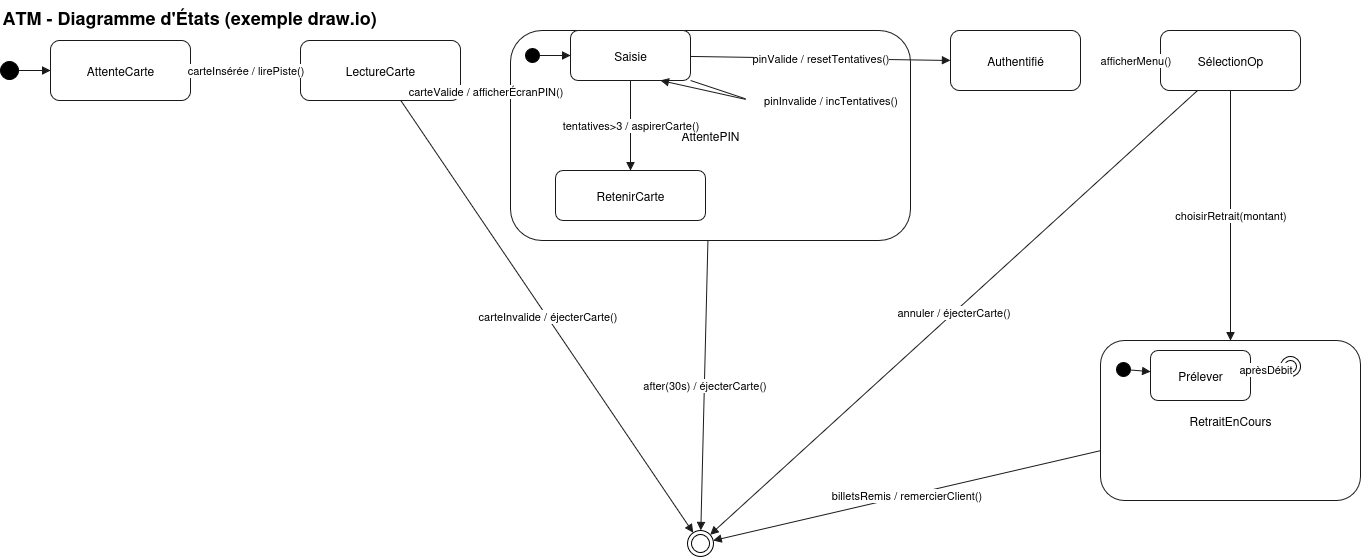

The diagram above was exported from draw.io. Its source (the exported page's mxGraphModel, read from the mxfile embedded in the PNG):
<mxGraphModel dx="1228" dy="579" grid="1" gridSize="10" guides="1" tooltips="1" connect="1" arrows="1" fold="1" page="1" pageScale="1" pageWidth="1600" pageHeight="1000" math="0" shadow="0">
  <root>
    <mxCell id="0" />
    <mxCell id="1" parent="0" />
    <mxCell id="ini" style="shape=ellipse;perimeter=ellipsePerimeter;html=1;fillColor=#000000;strokeColor=#000000;" parent="1" vertex="1">
      <mxGeometry x="40" y="71" width="18" height="18" as="geometry" />
    </mxCell>
    <mxCell id="AttenteCarte" value="AttenteCarte" style="rounded=1;whiteSpace=wrap;html=1;labelPosition=center;verticalLabelPosition=middle;align=center;verticalAlign=middle;strokeColor=#1a1a1a;fillColor=#ffffff;spacing=4;" parent="1" vertex="1">
      <mxGeometry x="90" y="50" width="140" height="60" as="geometry" />
    </mxCell>
    <mxCell id="LectureCarte" value="LectureCarte" style="rounded=1;whiteSpace=wrap;html=1;labelPosition=center;verticalLabelPosition=middle;align=center;verticalAlign=middle;strokeColor=#1a1a1a;fillColor=#ffffff;spacing=4;" parent="1" vertex="1">
      <mxGeometry x="340" y="50" width="160" height="60" as="geometry" />
    </mxCell>
    <mxCell id="FinSession" style="shape=doubleEllipse;perimeter=ellipsePerimeter;html=1;fillColor=#ffffff;strokeColor=#000000;" parent="1" vertex="1">
      <mxGeometry x="727" y="540" width="26" height="26" as="geometry" />
    </mxCell>
    <mxCell id="AttentePIN" value="AttentePIN" style="rounded=1;whiteSpace=wrap;html=1;labelPosition=center;verticalLabelPosition=middle;align=center;verticalAlign=middle;strokeColor=#1a1a1a;fillColor=#ffffff;spacing=4;container=1;recursiveResize=0;" parent="1" vertex="1">
      <mxGeometry x="550" y="40" width="400" height="210" as="geometry" />
    </mxCell>
    <mxCell id="PIN_init" style="shape=ellipse;perimeter=ellipsePerimeter;html=1;fillColor=#000000;strokeColor=#000000;" parent="AttentePIN" vertex="1">
      <mxGeometry x="15" y="18" width="14" height="14" as="geometry" />
    </mxCell>
    <mxCell id="Saisie" value="Saisie" style="rounded=1;whiteSpace=wrap;html=1;labelPosition=center;verticalLabelPosition=middle;align=center;verticalAlign=middle;strokeColor=#1a1a1a;fillColor=#ffffff;spacing=4;" parent="AttentePIN" vertex="1">
      <mxGeometry x="60" width="120" height="50" as="geometry" />
    </mxCell>
    <mxCell id="RetenirCarte" value="RetenirCarte" style="rounded=1;whiteSpace=wrap;html=1;labelPosition=center;verticalLabelPosition=middle;align=center;verticalAlign=middle;strokeColor=#1a1a1a;fillColor=#ffffff;spacing=4;" parent="AttentePIN" vertex="1">
      <mxGeometry x="45" y="140" width="150" height="50" as="geometry" />
    </mxCell>
    <mxCell id="e_pin_init_saisie" style="endArrow=block;endFill=1;html=1;rounded=1;strokeColor=#1a1a1a;labelBackgroundColor=#ffffff;" parent="AttentePIN" source="PIN_init" target="Saisie" edge="1">
      <mxGeometry relative="1" as="geometry" />
    </mxCell>
    <mxCell id="e_saisie_self" value="pinInvalide / incTentatives()" style="endArrow=block;endFill=1;html=1;rounded=1;strokeColor=#1a1a1a;labelBackgroundColor=#ffffff;entryX=0.75;entryY=1;entryDx=0;entryDy=0;exitX=1;exitY=1;exitDx=0;exitDy=0;" parent="AttentePIN" source="Saisie" target="Saisie" edge="1">
      <mxGeometry x="-0.1862" y="-80" relative="1" as="geometry">
        <mxPoint x="180" y="30" as="sourcePoint" />
        <Array as="points">
          <mxPoint x="240" y="70" />
        </Array>
        <mxPoint x="62" y="78" as="offset" />
      </mxGeometry>
    </mxCell>
    <mxCell id="e_saisie_ret" value="tentatives&amp;gt;3 / aspirerCarte()" style="endArrow=block;endFill=1;html=1;rounded=1;strokeColor=#1a1a1a;labelBackgroundColor=#ffffff;" parent="AttentePIN" source="Saisie" target="RetenirCarte" edge="1">
      <mxGeometry relative="1" as="geometry" />
    </mxCell>
    <mxCell id="AuthTop" value="Authentifié" style="rounded=1;whiteSpace=wrap;html=1;labelPosition=center;verticalLabelPosition=middle;align=center;verticalAlign=middle;strokeColor=#1a1a1a;fillColor=#ffffff;spacing=4;" parent="1" vertex="1">
      <mxGeometry x="990" y="40" width="130" height="60" as="geometry" />
    </mxCell>
    <mxCell id="SelectionOp" value="SélectionOp" style="rounded=1;whiteSpace=wrap;html=1;labelPosition=center;verticalLabelPosition=middle;align=center;verticalAlign=middle;strokeColor=#1a1a1a;fillColor=#ffffff;spacing=4;" parent="1" vertex="1">
      <mxGeometry x="1200" y="40" width="140" height="60" as="geometry" />
    </mxCell>
    <mxCell id="RetraitEnCours" value="RetraitEnCours" style="rounded=1;whiteSpace=wrap;html=1;labelPosition=center;verticalLabelPosition=middle;align=center;verticalAlign=middle;strokeColor=#1a1a1a;fillColor=#ffffff;spacing=4;container=1;recursiveResize=0;" parent="1" vertex="1">
      <mxGeometry x="1140" y="350" width="260" height="160" as="geometry" />
    </mxCell>
    <mxCell id="Ret_init" style="shape=ellipse;perimeter=ellipsePerimeter;html=1;fillColor=#000000;strokeColor=#000000;" parent="RetraitEnCours" vertex="1">
      <mxGeometry x="16" y="22" width="14" height="14" as="geometry" />
    </mxCell>
    <mxCell id="Prelever" value="Prélever" style="rounded=1;whiteSpace=wrap;html=1;labelPosition=center;verticalLabelPosition=middle;align=center;verticalAlign=middle;strokeColor=#1a1a1a;fillColor=#ffffff;spacing=4;" parent="RetraitEnCours" vertex="1">
      <mxGeometry x="50" y="10" width="100" height="50" as="geometry" />
    </mxCell>
    <mxCell id="Ret_final" style="shape=doubleEllipse;perimeter=ellipsePerimeter;html=1;fillColor=#ffffff;strokeColor=#000000;" parent="RetraitEnCours" vertex="1">
      <mxGeometry x="180" y="16" width="20" height="20" as="geometry" />
    </mxCell>
    <mxCell id="e_ret_init_prelever" style="endArrow=block;endFill=1;html=1;rounded=1;strokeColor=#1a1a1a;labelBackgroundColor=#ffffff;" parent="RetraitEnCours" source="Ret_init" target="Prelever" edge="1">
      <mxGeometry relative="1" as="geometry" />
    </mxCell>
    <mxCell id="e_prelever_final" value="aprèsDébit" style="endArrow=block;endFill=1;html=1;rounded=1;strokeColor=#1a1a1a;labelBackgroundColor=#ffffff;" parent="RetraitEnCours" source="Prelever" target="Ret_final" edge="1">
      <mxGeometry relative="1" as="geometry" />
    </mxCell>
    <mxCell id="e_ini_att" style="endArrow=block;endFill=1;html=1;rounded=1;strokeColor=#1a1a1a;labelBackgroundColor=#ffffff;" parent="1" source="ini" target="AttenteCarte" edge="1">
      <mxGeometry relative="1" as="geometry" />
    </mxCell>
    <mxCell id="e_att_lc" value="carteInsérée / lirePiste()" style="endArrow=block;endFill=1;html=1;rounded=1;strokeColor=#1a1a1a;labelBackgroundColor=#ffffff;" parent="1" source="AttenteCarte" target="LectureCarte" edge="1">
      <mxGeometry relative="1" as="geometry" />
    </mxCell>
    <mxCell id="e_lc_pin" value="carteValide / afficherÉcranPIN()" style="endArrow=block;endFill=1;html=1;rounded=1;strokeColor=#1a1a1a;labelBackgroundColor=#ffffff;" parent="1" source="LectureCarte" target="AttentePIN" edge="1">
      <mxGeometry relative="1" as="geometry" />
    </mxCell>
    <mxCell id="e_lc_fin" value="carteInvalide / éjecterCarte()" style="endArrow=block;endFill=1;html=1;rounded=1;strokeColor=#1a1a1a;labelBackgroundColor=#ffffff;" parent="1" source="LectureCarte" target="FinSession" edge="1">
      <mxGeometry relative="1" as="geometry" />
    </mxCell>
    <mxCell id="e_pin_timeout_fin" value="after(30s) / éjecterCarte()" style="endArrow=block;endFill=1;html=1;rounded=1;strokeColor=#1a1a1a;labelBackgroundColor=#ffffff;" parent="1" source="AttentePIN" target="FinSession" edge="1">
      <mxGeometry relative="1" as="geometry" />
    </mxCell>
    <mxCell id="e_auth_sel" value="afficherMenu()" style="endArrow=block;endFill=1;html=1;rounded=1;strokeColor=#1a1a1a;labelBackgroundColor=#ffffff;" parent="1" target="SelectionOp" edge="1">
      <mxGeometry relative="1" as="geometry">
        <mxPoint x="1150" y="70" as="sourcePoint" />
      </mxGeometry>
    </mxCell>
    <mxCell id="e_sel_retrait" value="choisirRetrait(montant)" style="endArrow=block;endFill=1;html=1;rounded=1;strokeColor=#1a1a1a;labelBackgroundColor=#ffffff;" parent="1" source="SelectionOp" target="RetraitEnCours" edge="1">
      <mxGeometry relative="1" as="geometry" />
    </mxCell>
    <mxCell id="e_sel_fin" value="annuler / éjecterCarte()" style="endArrow=block;endFill=1;html=1;rounded=1;strokeColor=#1a1a1a;labelBackgroundColor=#ffffff;" parent="1" source="SelectionOp" target="FinSession" edge="1">
      <mxGeometry relative="1" as="geometry" />
    </mxCell>
    <mxCell id="e_retrait_fin" value="billetsRemis / remercierClient()" style="endArrow=block;endFill=1;html=1;rounded=1;strokeColor=#1a1a1a;labelBackgroundColor=#ffffff;" parent="1" source="RetraitEnCours" target="FinSession" edge="1">
      <mxGeometry relative="1" as="geometry" />
    </mxCell>
    <mxCell id="Title" value="ATM - Diagramme d'États (exemple draw.io)" style="text;whiteSpace=wrap;html=1;align=left;verticalAlign=top;fontSize=18;fontStyle=1;" parent="1" vertex="1">
      <mxGeometry x="40" y="10" width="520" height="30" as="geometry" />
    </mxCell>
    <mxCell id="e_saisie_auth" value="pinValide / resetTentatives()" style="endArrow=block;endFill=1;html=1;rounded=1;strokeColor=#1a1a1a;labelBackgroundColor=#ffffff;entryX=0;entryY=0.5;entryDx=0;entryDy=0;" parent="1" source="Saisie" target="AuthTop" edge="1">
      <mxGeometry relative="1" as="geometry">
        <mxPoint x="820" y="92.20930232558135" as="targetPoint" />
      </mxGeometry>
    </mxCell>
  </root>
</mxGraphModel>